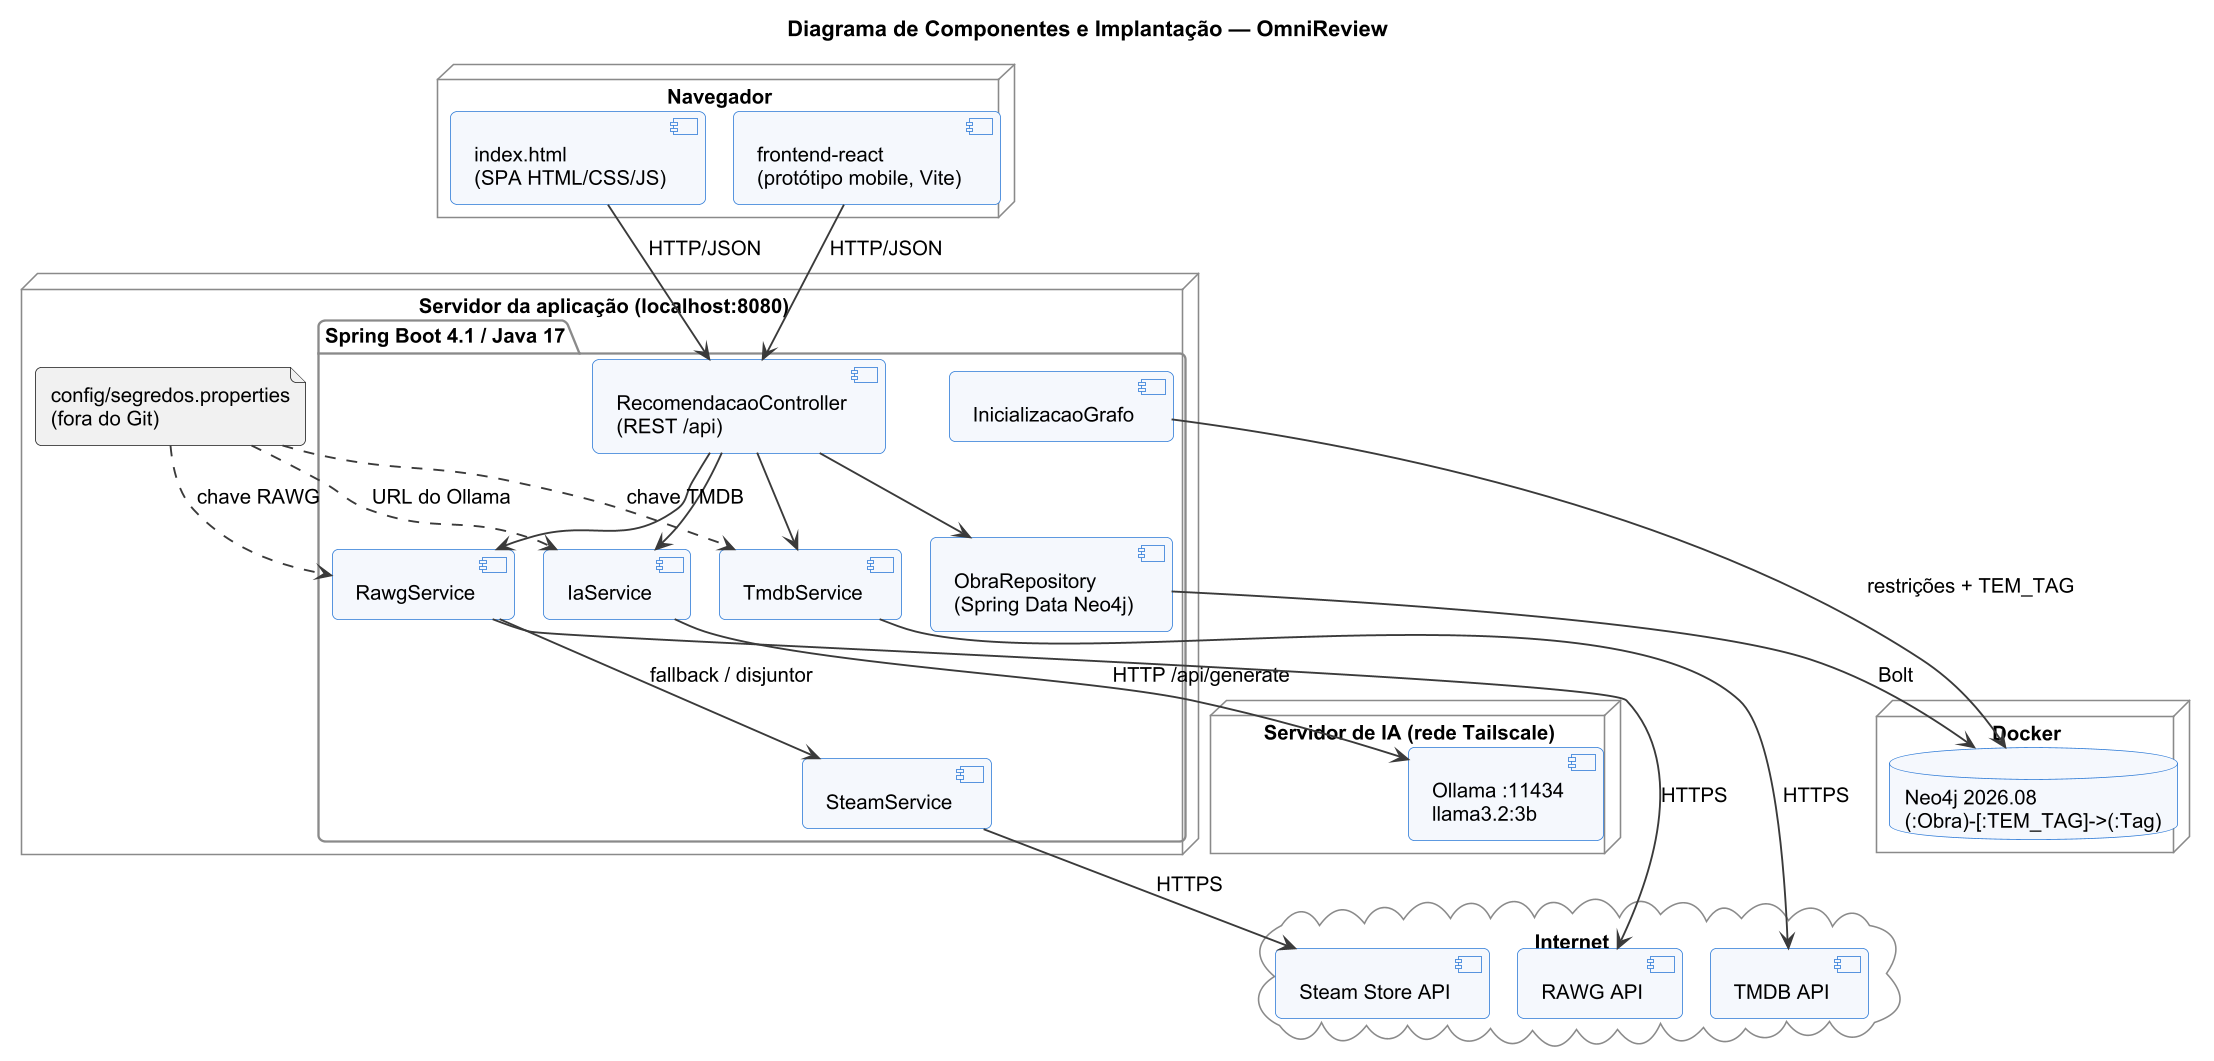

The diagram above was rendered by PlantUML. Its source (embedded in the PNG):
@startuml componentes
skinparamlocked dpi 150
!include estilo.iuml
title Diagrama de Componentes e Implantação — OmniReview

node "Navegador" {
  [index.html\n(SPA HTML/CSS/JS)] as SPA
  [frontend-react\n(protótipo mobile, Vite)] as REACT
}
node "Servidor da aplicação (localhost:8080)" {
  package "Spring Boot 4.1 / Java 17" {
    [RecomendacaoController\n(REST /api)] as CTRL
    [IaService] as IAS
    [TmdbService] as TS
    [RawgService] as RS
    [SteamService] as SS
    [ObraRepository\n(Spring Data Neo4j)] as REPO
    [InicializacaoGrafo] as INIT
  }
  file "config/segredos.properties\n(fora do Git)" as CFG
}
node "Docker" {
  database "Neo4j 2026.08\n(:Obra)-[:TEM_TAG]->(:Tag)" as NEO
}
node "Servidor de IA (rede Tailscale)" {
  [Ollama :11434\nllama3.2:3b] as OLL
}
cloud "Internet" {
  [TMDB API] as TMDB
  [RAWG API] as RAWG
  [Steam Store API] as STEAM
}

SPA --> CTRL : HTTP/JSON
REACT --> CTRL : HTTP/JSON
CTRL --> IAS
CTRL --> TS
CTRL --> RS
CTRL --> REPO
RS --> SS : fallback / disjuntor
REPO --> NEO : Bolt
INIT --> NEO : restrições + TEM_TAG
IAS --> OLL : HTTP /api/generate
TS --> TMDB : HTTPS
RS --> RAWG : HTTPS
SS --> STEAM : HTTPS
CFG ..> IAS : URL do Ollama
CFG ..> TS : chave TMDB
CFG ..> RS : chave RAWG
@enduml